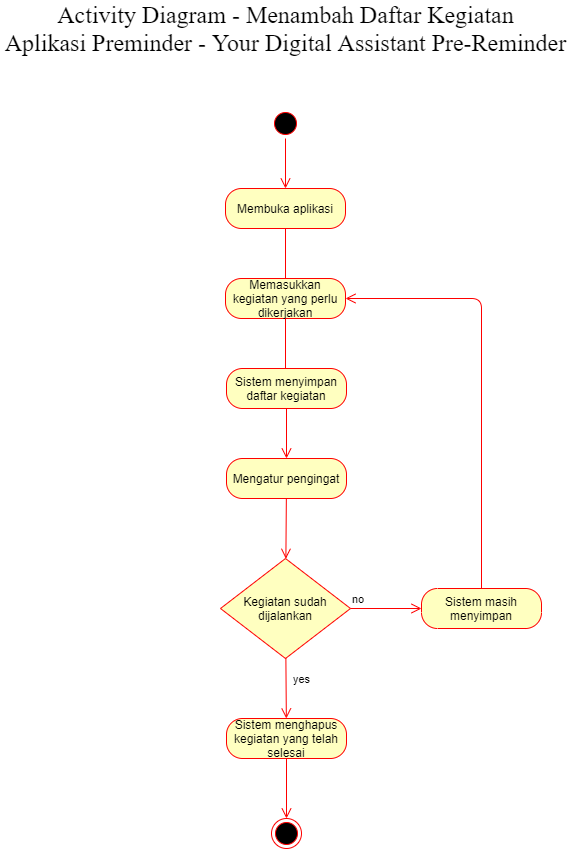

The diagram above was exported from draw.io. Its source (the exported page's mxGraphModel, read from the mxfile embedded in the PNG):
<mxGraphModel dx="1092" dy="494" grid="1" gridSize="10" guides="1" tooltips="1" connect="1" arrows="1" fold="1" page="1" pageScale="1" pageWidth="827" pageHeight="1169" math="0" shadow="0">
  <root>
    <mxCell id="mr2wdIwKu9zNG7HobOqW-0" />
    <mxCell id="mr2wdIwKu9zNG7HobOqW-1" parent="mr2wdIwKu9zNG7HobOqW-0" />
    <mxCell id="WjY_rqttMHYVDL30Y2wL-0" value="" style="ellipse;html=1;shape=startState;fillColor=#000000;strokeColor=#ff0000;" parent="mr2wdIwKu9zNG7HobOqW-1" vertex="1">
      <mxGeometry x="399" y="260" width="30" height="30" as="geometry" />
    </mxCell>
    <mxCell id="WjY_rqttMHYVDL30Y2wL-1" value="" style="edgeStyle=orthogonalEdgeStyle;html=1;verticalAlign=bottom;endArrow=open;endSize=8;strokeColor=#ff0000;" parent="mr2wdIwKu9zNG7HobOqW-1" source="WjY_rqttMHYVDL30Y2wL-0" edge="1">
      <mxGeometry relative="1" as="geometry">
        <mxPoint x="414" y="340" as="targetPoint" />
      </mxGeometry>
    </mxCell>
    <mxCell id="WjY_rqttMHYVDL30Y2wL-2" value="Membuka aplikasi" style="rounded=1;whiteSpace=wrap;html=1;arcSize=40;fontColor=#000000;fillColor=#ffffc0;strokeColor=#ff0000;" parent="mr2wdIwKu9zNG7HobOqW-1" vertex="1">
      <mxGeometry x="354" y="340" width="120" height="40" as="geometry" />
    </mxCell>
    <mxCell id="WjY_rqttMHYVDL30Y2wL-3" value="" style="edgeStyle=orthogonalEdgeStyle;html=1;verticalAlign=bottom;endArrow=open;endSize=8;strokeColor=#ff0000;" parent="mr2wdIwKu9zNG7HobOqW-1" source="WjY_rqttMHYVDL30Y2wL-2" edge="1">
      <mxGeometry relative="1" as="geometry">
        <mxPoint x="414" y="440" as="targetPoint" />
      </mxGeometry>
    </mxCell>
    <mxCell id="WjY_rqttMHYVDL30Y2wL-4" value="Memasukkan kegiatan yang perlu dikerjakan" style="rounded=1;whiteSpace=wrap;html=1;arcSize=40;fontColor=#000000;fillColor=#ffffc0;strokeColor=#ff0000;" parent="mr2wdIwKu9zNG7HobOqW-1" vertex="1">
      <mxGeometry x="354" y="430" width="120" height="40" as="geometry" />
    </mxCell>
    <mxCell id="WjY_rqttMHYVDL30Y2wL-5" value="" style="edgeStyle=orthogonalEdgeStyle;html=1;verticalAlign=bottom;endArrow=open;endSize=8;strokeColor=#ff0000;" parent="mr2wdIwKu9zNG7HobOqW-1" source="WjY_rqttMHYVDL30Y2wL-4" edge="1">
      <mxGeometry relative="1" as="geometry">
        <mxPoint x="414" y="540" as="targetPoint" />
      </mxGeometry>
    </mxCell>
    <mxCell id="WjY_rqttMHYVDL30Y2wL-6" value="Sistem menyimpan daftar kegiatan" style="rounded=1;whiteSpace=wrap;html=1;arcSize=40;fontColor=#000000;fillColor=#ffffc0;strokeColor=#ff0000;" parent="mr2wdIwKu9zNG7HobOqW-1" vertex="1">
      <mxGeometry x="355" y="520" width="120" height="40" as="geometry" />
    </mxCell>
    <mxCell id="WjY_rqttMHYVDL30Y2wL-7" value="" style="html=1;verticalAlign=bottom;endArrow=open;endSize=8;strokeColor=#ff0000;" parent="mr2wdIwKu9zNG7HobOqW-1" source="WjY_rqttMHYVDL30Y2wL-6" target="0noKRQr_l8PjVahIvZB4-0" edge="1">
      <mxGeometry relative="1" as="geometry">
        <mxPoint x="414" y="650" as="targetPoint" />
      </mxGeometry>
    </mxCell>
    <mxCell id="WjY_rqttMHYVDL30Y2wL-8" value="Kegiatan sudah dijalankan" style="rhombus;whiteSpace=wrap;html=1;fillColor=#ffffc0;strokeColor=#ff0000;" parent="mr2wdIwKu9zNG7HobOqW-1" vertex="1">
      <mxGeometry x="349" y="710" width="130" height="100" as="geometry" />
    </mxCell>
    <mxCell id="WjY_rqttMHYVDL30Y2wL-9" value="no" style="edgeStyle=orthogonalEdgeStyle;html=1;align=left;verticalAlign=bottom;endArrow=open;endSize=8;strokeColor=#ff0000;" parent="mr2wdIwKu9zNG7HobOqW-1" source="WjY_rqttMHYVDL30Y2wL-8" target="WjY_rqttMHYVDL30Y2wL-11" edge="1">
      <mxGeometry x="-1" relative="1" as="geometry">
        <mxPoint x="550" y="790" as="targetPoint" />
      </mxGeometry>
    </mxCell>
    <mxCell id="WjY_rqttMHYVDL30Y2wL-10" value="yes" style="html=1;align=left;verticalAlign=bottom;endArrow=open;endSize=8;strokeColor=#ff0000;" parent="mr2wdIwKu9zNG7HobOqW-1" source="WjY_rqttMHYVDL30Y2wL-8" target="WjY_rqttMHYVDL30Y2wL-13" edge="1">
      <mxGeometry y="5" relative="1" as="geometry">
        <mxPoint x="415" y="910" as="targetPoint" />
        <mxPoint x="414.6600000000001" y="840" as="sourcePoint" />
        <mxPoint as="offset" />
      </mxGeometry>
    </mxCell>
    <mxCell id="WjY_rqttMHYVDL30Y2wL-11" value="Sistem masih menyimpan" style="rounded=1;whiteSpace=wrap;html=1;arcSize=40;fontColor=#000000;fillColor=#ffffc0;strokeColor=#ff0000;direction=west;" parent="mr2wdIwKu9zNG7HobOqW-1" vertex="1">
      <mxGeometry x="550" y="740" width="120" height="40" as="geometry" />
    </mxCell>
    <mxCell id="WjY_rqttMHYVDL30Y2wL-12" value="" style="edgeStyle=orthogonalEdgeStyle;html=1;verticalAlign=bottom;endArrow=open;endSize=8;strokeColor=#ff0000;" parent="mr2wdIwKu9zNG7HobOqW-1" source="WjY_rqttMHYVDL30Y2wL-11" target="WjY_rqttMHYVDL30Y2wL-4" edge="1">
      <mxGeometry relative="1" as="geometry">
        <mxPoint x="560" y="450" as="targetPoint" />
        <Array as="points">
          <mxPoint x="610" y="450" />
        </Array>
      </mxGeometry>
    </mxCell>
    <mxCell id="WjY_rqttMHYVDL30Y2wL-13" value="Sistem menghapus kegiatan yang telah selesai" style="rounded=1;whiteSpace=wrap;html=1;arcSize=40;fontColor=#000000;fillColor=#ffffc0;strokeColor=#ff0000;" parent="mr2wdIwKu9zNG7HobOqW-1" vertex="1">
      <mxGeometry x="355" y="870" width="120" height="40" as="geometry" />
    </mxCell>
    <mxCell id="kmfJtUdOiu6tn9qwCenn-0" value="&lt;font face=&quot;Times New Roman&quot;&gt;&lt;span style=&quot;font-size: 24px&quot;&gt;Activity Diagram - Menambah Daftar Kegiatan&lt;/span&gt;&lt;br&gt;&lt;span style=&quot;font-size: 24px&quot;&gt;Aplikasi Preminder - Your Digital Assistant Pre-Reminder&lt;/span&gt;&lt;/font&gt;" style="text;html=1;align=center;verticalAlign=middle;resizable=0;points=[];autosize=1;" parent="mr2wdIwKu9zNG7HobOqW-1" vertex="1">
      <mxGeometry x="129" y="160" width="570" height="40" as="geometry" />
    </mxCell>
    <mxCell id="0noKRQr_l8PjVahIvZB4-0" value="Mengatur pengingat" style="rounded=1;whiteSpace=wrap;html=1;arcSize=40;fontColor=#000000;fillColor=#ffffc0;strokeColor=#ff0000;" parent="mr2wdIwKu9zNG7HobOqW-1" vertex="1">
      <mxGeometry x="355" y="610" width="120" height="40" as="geometry" />
    </mxCell>
    <mxCell id="0noKRQr_l8PjVahIvZB4-1" value="" style="html=1;verticalAlign=bottom;endArrow=open;endSize=8;strokeColor=#ff0000;" parent="mr2wdIwKu9zNG7HobOqW-1" source="0noKRQr_l8PjVahIvZB4-0" target="WjY_rqttMHYVDL30Y2wL-8" edge="1">
      <mxGeometry relative="1" as="geometry">
        <mxPoint x="424.79999999999995" y="650" as="targetPoint" />
        <mxPoint x="424.20000000000005" y="590" as="sourcePoint" />
      </mxGeometry>
    </mxCell>
    <mxCell id="WjY_rqttMHYVDL30Y2wL-15" value="" style="ellipse;html=1;shape=endState;fillColor=#000000;strokeColor=#ff0000;" parent="mr2wdIwKu9zNG7HobOqW-1" vertex="1">
      <mxGeometry x="400" y="970" width="30" height="30" as="geometry" />
    </mxCell>
    <mxCell id="FUouoX_6lgfJJcNqCpeH-0" value="" style="edgeStyle=orthogonalEdgeStyle;html=1;verticalAlign=bottom;endArrow=open;endSize=8;strokeColor=#ff0000;" parent="mr2wdIwKu9zNG7HobOqW-1" source="WjY_rqttMHYVDL30Y2wL-13" target="WjY_rqttMHYVDL30Y2wL-15" edge="1">
      <mxGeometry relative="1" as="geometry">
        <mxPoint x="413.9999999999998" y="1000" as="targetPoint" />
        <mxPoint x="415" y="910" as="sourcePoint" />
      </mxGeometry>
    </mxCell>
  </root>
</mxGraphModel>